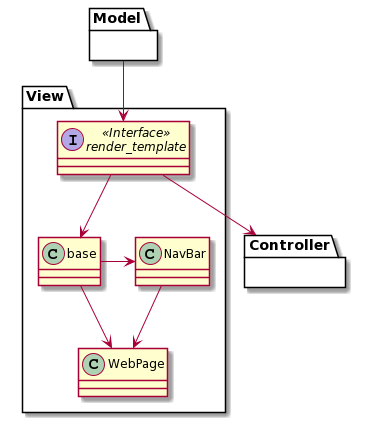

The diagram above was rendered by PlantUML. Its source (embedded in the PNG):
@startuml
package View {
Interface render_template <<Interface>>
Class base
Class NavBar
Class WebPage


}

package Controller{
}

package Model{
}

Model --> render_template
render_template --> Controller
render_template --> base
base -r> NavBar
base --> WebPage
NavBar --> WebPage
@enduml